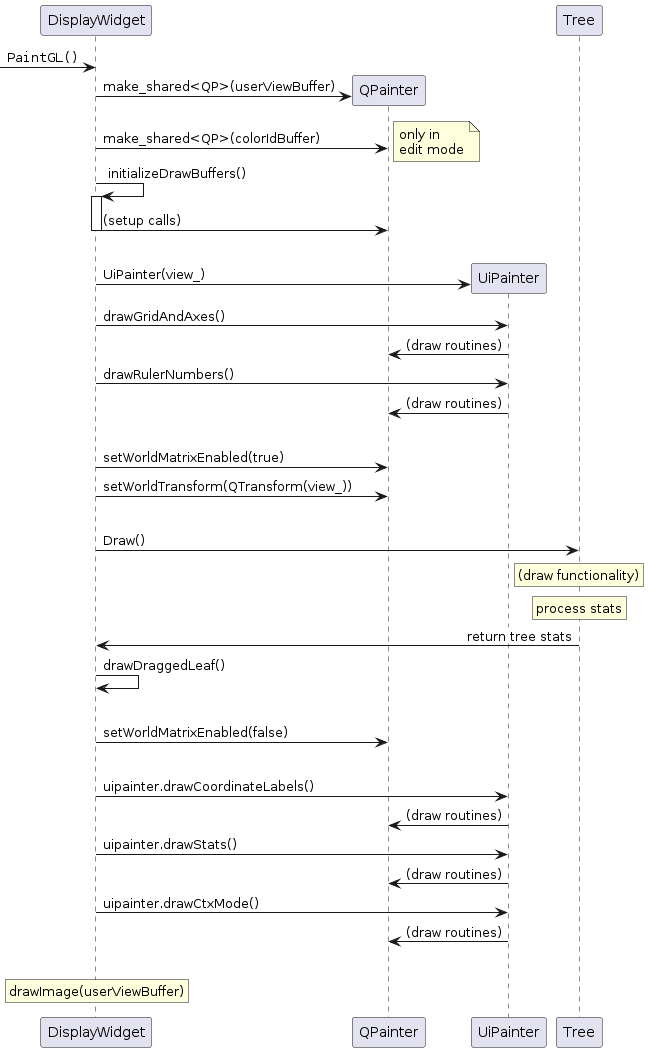

The diagram above was rendered by PlantUML. Its source (embedded in the PNG):
@startuml

participant DisplayWidget	  as DW
participant "QPainter" as QP
participant UiPainter as UP
participant Tree      as TR

skinparam sequenceMessageAlign direction

?->      DW : ""PaintGL()""

'' РАЗДЕЛЯНЕ НА ДВЕ


DW -> QP ** : make_shared<QP>(userViewBuffer)
DW -> QP: make_shared<QP>(colorIdBuffer)
note right: only in\nedit mode

DW -> DW: initializeDrawBuffers()
activate DW
DW -> QP: (setup calls)
deactivate DW

|||


DW -> UP ** : UiPainter(view_)
DW -> UP: drawGridAndAxes()
UP -> QP: (draw routines)
DW -> UP: drawRulerNumbers()
UP -> QP: (draw routines)
|||
DW -> QP: setWorldMatrixEnabled(true)
DW -> QP: setWorldTransform(QTransform(view_))
|||
DW -> TR: Draw()

rnote over TR: (draw functionality)

rnote over TR: process stats
TR -> DW: <back:white>return tree stats



DW -> DW: drawDraggedLeaf()
|||

DW -> QP: setWorldMatrixEnabled(false)
|||

DW -> UP: uipainter.drawCoordinateLabels()
UP -> QP: (draw routines)
DW -> UP: uipainter.drawStats()
UP -> QP: (draw routines)
DW -> UP: uipainter.drawCtxMode()
UP -> QP: (draw routines)


|||

rnote over DW: drawImage(userViewBuffer)


@enduml